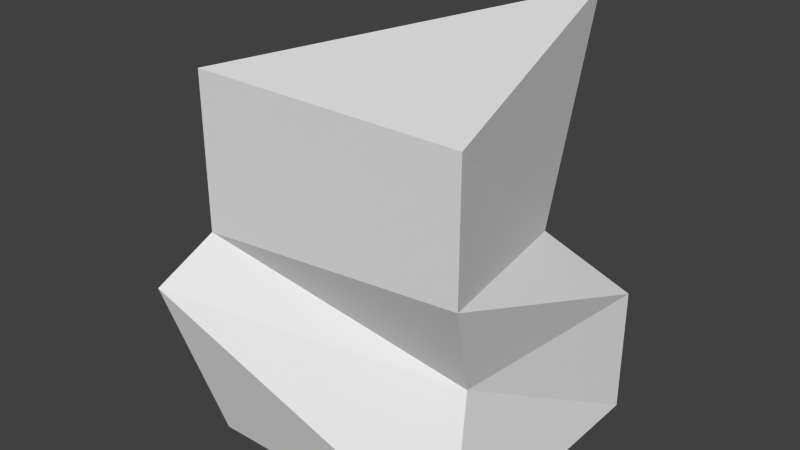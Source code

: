 # Source: form.blend  (saved by Blender 2.72.0; exported with 4.5.12 LTS)
import bpy
from mathutils import Matrix  # noqa: F401  (used for matrix-valued properties, if any)

bpy.ops.wm.read_factory_settings(use_empty=True)
scene = bpy.context.scene
scene.name = 'Scene'

# ---- collections
col_collection_1 = bpy.data.collections.new('Collection 1'); scene.collection.children.link(col_collection_1)

# ---- materials (node trees are filled in below, after node groups)
mat_material = bpy.data.materials.new('Material')
mat_material.alpha_threshold = 0.0
mat_material.use_transparent_shadow = False
mat_material.roughness = 0.5
mat_material.line_color = (0.0, 0.0, 0.0, 1.0)

# ---- material node trees

# ---- world
world_world = bpy.data.worlds.new('World'); scene.world = world_world
world_world.color = (0.05088, 0.05088, 0.05088)
world_world.use_sun_shadow = False
world_world.sun_shadow_jitter_overblur = 0.0
world_world.cycles.sampling_method = 'MANUAL'
world_world.cycles.sample_map_resolution = 256

# ---- meshes
me_cube = bpy.data.meshes.new('Cube')
me_cube.from_pydata([(1.0, 1.0, -1.0), (1.0, -1.0, -1.0), (-1.0, -1.0, -1.0), (-1.0, 1.0, -1.0), (0.7656, 0.6694, 2.155), (1.0, -1.0, 1.688), (-1.0, -1.0, 1.688), (-0.3553, 0.1729, 1.279), (0.6365, 0.4333, 0.5491), (1.0, -1.0, 0.7368), (-1.0, -1.0, 0.5676), (-1.0, 1.0, 0.5676), (1.0, 1.0, -0.05031), (0.8162, -0.6315, -0.05535), (-1.225, -1.308, 0.1984), (-0.6606, 0.6851, -0.1147)], [], [(0, 1, 2, 3), (4, 7, 6, 5), (8, 4, 5, 9), (9, 5, 6, 10), (10, 6, 7, 11), (12, 0, 3, 15), (12, 8, 9, 13), (13, 9, 10, 14), (14, 10, 11, 15), (4, 8, 11, 7), (8, 12, 15, 11), (0, 12, 13, 1), (1, 13, 14, 2), (2, 14, 15, 3)])
me_cube.materials.append(mat_material)
me_cube.use_remesh_preserve_volume = False
me_cube.use_remesh_preserve_attributes = False
me_cube.use_mirror_vertex_groups = False
me_cube.update()

# ---- objects
ob_form = bpy.data.objects.new('form', me_cube)

# ---- transforms, parenting, visibility, modifiers, constraints
ob_form.location = (0.0, 0.0, 0.82)
ob_form.lock_rotations_4d = False
ob_form.empty_display_type = 'ARROWS'
ob_form.lineart.crease_threshold = 0.0

# ---- collection membership
col_collection_1.objects.link(ob_form)

# ---- scene / render settings (as saved in the file)
scene.frame_start = 1; scene.frame_end = 250; scene.frame_set(1)
scene.render.engine = 'BLENDER_EEVEE_NEXT'
scene.render.resolution_percentage = 50
scene.render.dither_intensity = 0.0
scene.cycles.use_denoising = False
scene.cycles.samples = 10
scene.cycles.sampling_pattern = 'TABULATED_SOBOL'
scene.cycles.light_sampling_threshold = 0.0
scene.cycles.use_adaptive_sampling = False
scene.cycles.use_light_tree = False
scene.cycles.blur_glossy = 0.0
scene.cycles.pixel_filter_type = 'GAUSSIAN'
scene.cycles.sample_clamp_indirect = 0.0
scene.view_settings.view_transform = 'Standard'
bpy.context.view_layer.update()

# ---- added for rendering (the .blend has no active camera and no usable light): camera, sun
cam_auto = bpy.data.cameras.new('AutoCamera')
cam_auto.lens = 50.0
cam_auto.sensor_width = 36.0
cam_auto.clip_end = 1000.0
ob_auto_camera = bpy.data.objects.new('AutoCamera', cam_auto)
scene.collection.objects.link(ob_auto_camera)
ob_auto_camera.location = (4.04917, -5.148, 4.72681)
ob_auto_camera.rotation_euler = (1.09748, -7.21219e-08, 0.694738)
scene.camera = ob_auto_camera
light_auto_sun = bpy.data.lights.new('AutoSun', 'SUN')
light_auto_sun.energy = 3.0
light_auto_sun.angle = 0.0523599
ob_auto_sun = bpy.data.objects.new('AutoSun', light_auto_sun)
scene.collection.objects.link(ob_auto_sun)
ob_auto_sun.rotation_euler = (0.872665, 0.174533, 0.523599)
bpy.context.view_layer.update()
